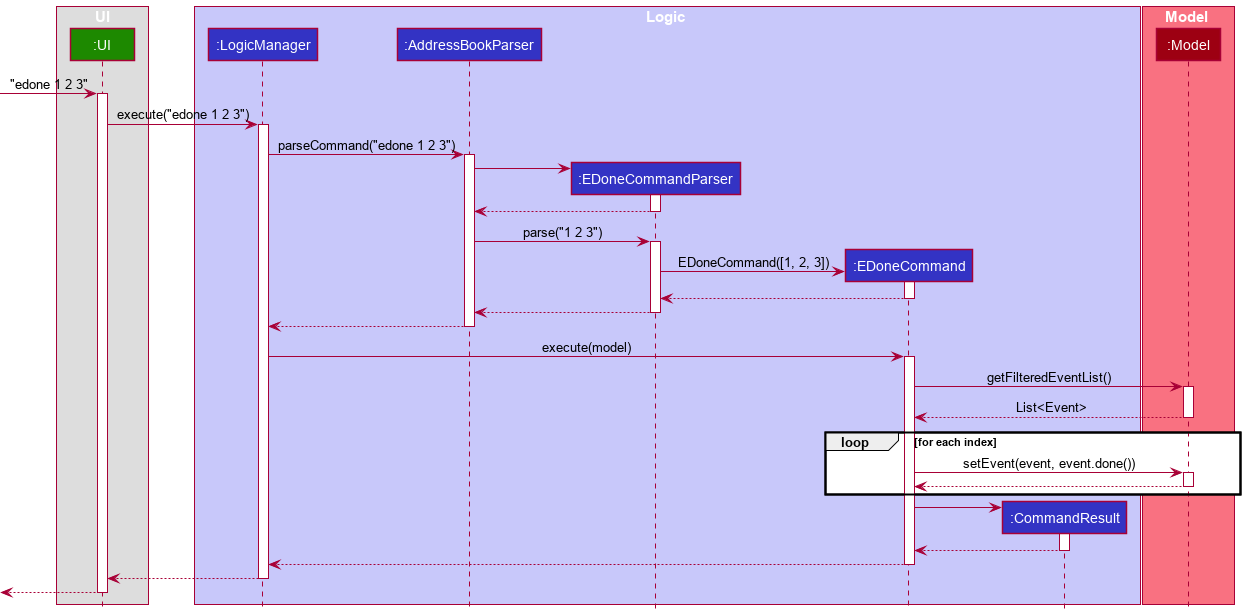

The diagram above was rendered by PlantUML. Its source (embedded in the PNG):
@startuml
!include style.puml

box UI 
participant ":UI" as UI UI_COLOR
end box

box Logic LOGIC_COLOR_T1
participant ":LogicManager" as LogicManager LOGIC_COLOR
participant ":AddressBookParser" as AddressBookParser LOGIC_COLOR
participant ":EDoneCommandParser" as EDoneCommandParser LOGIC_COLOR
participant ":EDoneCommand" as EDoneCommand LOGIC_COLOR
participant ":CommandResult" as CommandResult LOGIC_COLOR
end box

box Model MODEL_COLOR_T1
participant ":Model" as Model MODEL_COLOR
end box

[-> UI : "edone 1 2 3"
activate UI

UI -> LogicManager : execute("edone 1 2 3")
activate LogicManager

LogicManager -> AddressBookParser : parseCommand("edone 1 2 3")
activate AddressBookParser

create EDoneCommandParser
AddressBookParser -> EDoneCommandParser
activate EDoneCommandParser

EDoneCommandParser --> AddressBookParser
deactivate EDoneCommandParser

AddressBookParser -> EDoneCommandParser : parse("1 2 3")
activate EDoneCommandParser

create EDoneCommand
EDoneCommandParser -> EDoneCommand : EDoneCommand([1, 2, 3])
activate EDoneCommand

EDoneCommand --> EDoneCommandParser
deactivate EDoneCommand

EDoneCommandParser --> AddressBookParser
deactivate EDoneCommandParser

AddressBookParser --> LogicManager
deactivate AddressBookParser

LogicManager -> EDoneCommand : execute(model)
activate EDoneCommand

EDoneCommand -> Model : getFilteredEventList()
activate Model
Model --> EDoneCommand : List<Event>
deactivate Model

loop for each index
EDoneCommand -> Model : setEvent(event, event.done())
activate Model
Model --> EDoneCommand
deactivate Model
end

create CommandResult
EDoneCommand -> CommandResult
activate CommandResult
CommandResult --> EDoneCommand
deactivate CommandResult

EDoneCommand --> LogicManager
deactivate EDoneCommand

LogicManager --> UI
deactivate LogicManager

[<-- UI
deactivate UI
@enduml